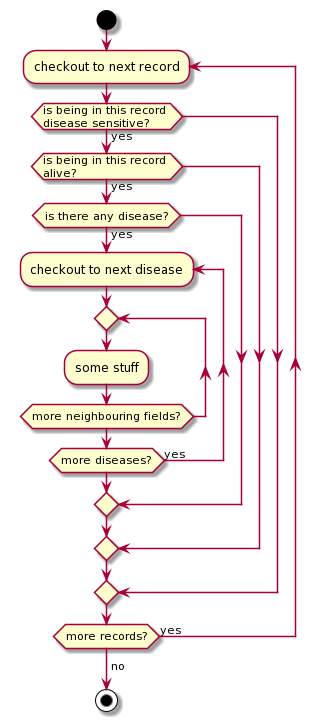

The diagram above was rendered by PlantUML. Its source (embedded in the PNG):
@startuml
start

repeat :checkout to next record;
  if (is being in this record \ndisease sensitive?) then (yes)
    if (is being in this record \nalive?) then (yes)
        if (is there any disease?) then (yes)
            repeat :checkout to next disease;
                repeat
                    :some stuff;
                repeat while(more neighbouring fields?);
            repeat while (more diseases?) is (yes)
        endif
    endif
  endif
repeat while (more records?) is (yes)
->no;
stop
@enduml